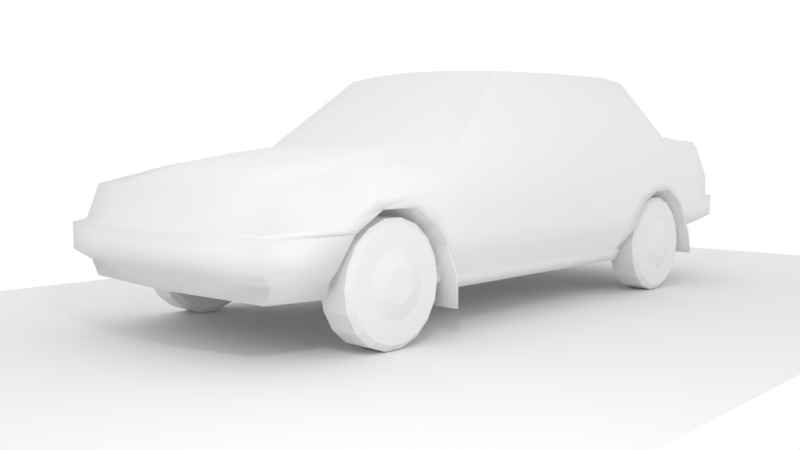 # Source: Corolla_AE82.blend  (saved by Blender 2.79.0; exported with 4.5.12 LTS)
import bpy
from mathutils import Matrix  # noqa: F401  (used for matrix-valued properties, if any)

bpy.ops.wm.read_factory_settings(use_empty=True)
scene = bpy.context.scene
scene.name = 'Scene'

# ---- collections
col_collection_1 = bpy.data.collections.new('Collection 1'); scene.collection.children.link(col_collection_1)
col_collection_2 = bpy.data.collections.new('Collection 2'); scene.collection.children.link(col_collection_2)
col_collection_3 = bpy.data.collections.new('Collection 3'); scene.collection.children.link(col_collection_3)

# ---- materials (node trees are filled in below, after node groups)
mat_corollla_ae82 = bpy.data.materials.new('Corollla_AE82')
mat_corollla_ae82.alpha_threshold = 0.0
mat_corollla_ae82.use_transparent_shadow = False
mat_corollla_ae82.roughness = 0.5
mat_corollla_ae82.specular_intensity = 0.0
mat_ban_karet = bpy.data.materials.new('Ban_Karet')
mat_ban_karet.alpha_threshold = 0.0
mat_ban_karet.use_transparent_shadow = False
mat_ban_karet.roughness = 0.5
mat_ban_karet.specular_intensity = 0.0

# ---- material node trees

# ---- world
world_world = bpy.data.worlds.new('World'); scene.world = world_world
world_world.color = (1.0, 1.0, 1.0)
world_world.use_sun_shadow = False
world_world.sun_shadow_jitter_overblur = 0.0
world_world.cycles.sampling_method = 'MANUAL'
world_world.light_settings.ao_factor = 0.3

# ---- cameras
cam_camera = bpy.data.cameras.new('Camera')
cam_camera.clip_end = 100.0
cam_camera.lens = 35.0
cam_camera.sensor_width = 32.0
cam_camera.sensor_height = 18.0
cam_camera.display_size = 2.0
cam_camera.dof.focus_distance = 0.0
cam_camera.dof.aperture_fstop = 128.0
cam_camera.dof.aperture_blades = 6

# ---- lights
light_point = bpy.data.lights.new('Point', 'POINT')
light_point.transmission_factor = 0.0
light_point.energy = 100.0
light_point.shadow_buffer_clip_start = 0.5
light_point.shadow_soft_size = 0.1
light_point.shadow_maximum_resolution = 0.006
light_point.use_absolute_resolution = True

# ---- meshes
me_plane = bpy.data.meshes.new('Plane')
me_plane.from_pydata([(-3.0, -5.0, 0.0), (3.0, -5.0, 0.0), (-3.0, 5.0, 0.0), (3.0, 5.0, 0.0)], [], [(0, 1, 3, 2)])
me_plane.use_remesh_preserve_volume = False
me_plane.use_remesh_preserve_attributes = False
me_plane.use_mirror_vertex_groups = False
me_plane.update()
me_plane_001 = bpy.data.meshes.new('Plane.001')
me_plane_001.from_pydata([(-0.4117, -0.7101, -0.03556), (1.197, -0.6921, 0.01393), (1.225, -0.35, 0.04014), (-0.4883, -0.35, -0.01738), (-0.5135, 0.0, -0.01106), (1.232, 0.0, 0.05389), (0.4138, -0.6959, 0.0), (0.4537, -0.35, 0.03793), (0.4637, 0.0, 0.04976), (-0.3512, -0.7597, -0.07509), (0.3691, -0.7498, -0.03906), (1.181, -0.7451, -0.002129), (-1.027, -0.9865, -0.5934), (-1.103, -0.9348, -0.5801), (1.414, -0.6921, -0.01426), (1.44, -0.35, 0.01539), (1.449, 0.0, 0.0283), (1.398, -0.7451, -0.02467), (-1.28, 0.0, -0.5612), (-1.234, -0.5448, -0.5573), (-2.594, -0.9062, -0.8274), (-2.697, 0.0, -0.8274), (-2.666, -0.5088, -0.8274), (-1.785, -0.5272, -0.624), (-2.063, -0.9516, -0.7173), (-1.832, 0.0, -0.6177), (1.841, -0.9112, -0.4801), (1.917, 0.0, -0.4573), (1.906, -0.5651, -0.4692), (1.789, -0.9548, -0.4882), (0.2355, -1.006, -0.5633), (-2.663, -0.9493, -1.057), (-2.748, -0.5088, -1.052), (-2.794, 0.0, -1.048), (-2.21, -1.02, -1.042), (-1.153, -1.078, -1.01), (-1.925, -1.038, -0.8898), (-1.144, -1.078, -0.8677), (-1.925, -1.097, -0.9485), (0.194, -1.078, -0.9783), (0.2069, -1.078, -0.8373), (1.877, -1.06, -0.8113), (2.503, -1.026, -0.8041), (2.502, -0.9415, -0.5668), (2.531, -0.8924, -0.5194), (2.567, 0.0, -0.5069), (2.555, -0.585, -0.5103), (-2.838, -0.5088, -1.081), (-2.862, 0.0, -1.081), (-2.728, -1.016, -1.081), (-2.838, -0.5088, -1.262), (-2.862, 0.0, -1.262), (-2.728, -1.016, -1.262), (-2.12, -1.068, -1.081), (-2.237, -1.053, -1.262), (-2.659, -0.5088, -1.337), (-2.699, 0.0, -1.337), (-2.629, -0.9561, -1.337), (-2.255, -1.005, -1.337), (-2.648, -0.4792, -1.442), (-2.686, 0.0, -1.442), (-2.624, -0.8893, -1.441), (-2.255, -0.9667, -1.442), (-1.645, -1.078, -0.8749), (-1.643, -1.097, -0.9469), (-1.393, -1.078, -1.011), (-1.465, -1.097, -1.063), (-1.244, -1.078, -1.261), (-1.324, -1.088, -1.261), (-1.147, -1.078, -1.261), (0.2146, -1.078, -1.241), (1.455, -0.9656, -0.5043), (1.4, -1.07, -0.8101), (0.9555, -1.078, -1.239), (-1.381, -1.097, -1.151), (-1.322, -1.078, -1.118), (-1.15, -1.078, -1.117), (0.2027, -1.078, -1.099), (1.044, -1.078, -1.093), (-2.225, 0.0, -0.6939), (-2.149, -0.5272, -0.6891), (-1.693, -0.9687, -0.6627), (-1.19, -0.9679, -1.408), (-1.109, -0.9679, -1.408), (0.2287, -0.9679, -1.408), (0.9254, -0.9679, -1.408), (-1.274, -0.9679, -1.408), (1.213, -1.111, -1.015), (2.147, -1.047, -0.8041), (2.145, -0.9605, -0.5344), (2.173, -0.9018, -0.4998), (2.217, -0.578, -0.4898), (2.236, 0.0, -0.4821), (-1.175, -0.9369, -1.507), (-1.266, -0.9369, -1.507), (-1.109, -0.9369, -1.507), (0.2287, -0.9369, -1.507), (0.9254, -0.9369, -1.507), (-1.273, -0.9755, -1.418), (-1.188, -0.9755, -1.418), (0.2287, -0.9755, -1.418), (0.9254, -0.9755, -1.418), (-1.109, -0.9755, -1.418), (1.046, -1.097, -1.239), (1.016, -0.9679, -1.408), (1.016, -0.9369, -1.507), (1.016, -0.9755, -1.418), (1.119, -1.107, -1.116), (1.177, -1.078, -0.9664), (1.414, -1.102, -0.9469), (1.743, -1.106, -1.01), (1.284, -0.7451, -0.01282), (1.3, -0.6921, 0.0005492), (1.327, -0.35, 0.03019), (1.335, 0.0, 0.0448), (1.613, -0.9605, -0.4967), (1.65, -1.07, -0.8106), (1.405, -1.078, -0.8742), (1.803, -1.078, -0.9412), (1.61, -1.105, -0.9407), (1.632, -1.078, -0.87), (2.131, -1.063, -0.8924), (1.895, -1.095, -1.042), (2.149, -1.095, -1.035), (1.827, -1.106, -1.061), (2.503, -1.04, -0.8735), (2.51, -1.067, -1.022), (2.169, -1.095, -1.243), (2.033, -1.097, -1.252), (1.943, -1.097, -1.258), (2.497, -1.062, -1.209), (2.614, -1.038, -1.201), (2.678, -0.9766, -1.196), (2.727, -0.5931, -1.194), (2.645, -0.5856, -0.8803), (2.654, -0.5877, -1.015), (2.604, -0.9705, -1.01), (2.599, -0.9817, -0.8759), (2.635, -0.8876, -1.01), (2.636, -0.8872, -0.8782), (2.637, -0.5839, -0.8041), (2.58, -0.5749, -0.6193), (2.59, -0.9705, -0.8041), (2.547, -0.9279, -0.6209), (2.626, -0.8862, -0.8041), (2.571, -0.883, -0.6243), (2.585, 0.0, -0.6193), (2.645, 0.0, -0.8775), (2.654, 0.0, -1.01), (2.611, -0.5856, -0.8803), (2.611, 0.0, -0.8775), (2.611, -0.5759, -0.8041), (2.562, -0.5675, -0.629), (2.581, 0.0, -0.629), (2.611, 0.0, -0.8041), (1.895, -1.078, -1.03), (2.149, -1.078, -1.023), (2.51, -1.036, -1.01), (2.63, -1.038, -1.022), (2.703, -0.9772, -1.022), (2.749, -0.6384, -1.022), (2.755, 0.0, -1.022), (2.727, 0.0, -1.194), (2.214, -0.9424, -1.301), (2.078, -0.9571, -1.311), (1.988, -0.9618, -1.317), (2.446, -0.9235, -1.268), (2.529, -0.8926, -1.259), (2.578, -0.7869, -1.255), (2.607, -0.4769, -1.253), (2.628, 0.0, -1.253), (2.035, -0.8384, -1.52), (1.888, -0.8384, -1.153), (2.061, -0.8384, -1.523), (1.907, -0.8384, -1.148), (2.035, -1.11, -1.52), (1.888, -1.11, -1.153), (2.061, -1.11, -1.523), (1.907, -1.11, -1.148), (1.996, -0.8384, -1.332), (2.019, -0.8384, -1.331), (2.019, -1.11, -1.331), (1.996, -1.11, -1.332), (-1.271, -0.827, -1.605), (-1.367, -0.827, -1.196), (-1.246, -0.827, -1.608), (-1.349, -0.827, -1.192), (-1.271, -1.098, -1.605), (-1.367, -1.098, -1.196), (-1.246, -1.098, -1.608), (-1.349, -1.098, -1.192), (-1.27, -0.827, -1.394), (-1.248, -0.827, -1.393), (-1.248, -1.098, -1.393), (-1.27, -1.098, -1.394), (2.214, 0.0, -1.301), (2.078, 0.0, -1.311), (1.988, 0.0, -1.317), (2.446, 0.0, -1.268), (2.529, 0.0, -1.259), (1.988, -0.4809, -1.317), (2.078, -0.4786, -1.311), (2.446, -0.4617, -1.268), (2.529, -0.4463, -1.259), (2.214, -0.4712, -1.301), (-1.925, 0.0, -0.9485), (-2.12, 0.0, -1.081), (-2.237, 0.0, -1.262), (-2.255, 0.0, -1.337), (-2.255, 0.0, -1.442), (-1.643, 0.0, -0.9469), (-1.465, 0.0, -1.063), (-1.324, 0.0, -1.261), (-1.381, 0.0, -1.151), (-1.274, 0.0, -1.408), (1.213, 0.0, -1.015), (-1.175, 0.0, -1.507), (-1.266, 0.0, -1.507), (-1.109, 0.0, -1.507), (0.2287, 0.0, -1.507), (0.9254, 0.0, -1.507), (-1.273, 0.0, -1.418), (1.046, 0.0, -1.239), (1.016, 0.0, -1.408), (1.016, 0.0, -1.507), (1.016, 0.0, -1.418), (1.119, 0.0, -1.116), (1.414, 0.0, -0.9469), (1.743, 0.0, -1.01), (1.61, 0.0, -0.9407), (1.827, 0.0, -1.061), (1.943, 0.0, -1.258), (1.046, -0.5483, -1.239), (1.119, -0.5535, -1.116), (0.2287, -0.4685, -1.507), (0.9254, -0.4685, -1.507), (-1.465, -0.5487, -1.063), (-1.381, -0.5487, -1.151), (1.016, -0.4878, -1.418), (1.016, -0.484, -1.408), (1.016, -0.4685, -1.507), (-1.925, -0.5487, -0.9485), (-1.643, -0.5487, -0.9469), (-1.324, -0.5439, -1.261), (1.743, -0.5532, -1.01), (1.827, -0.5532, -1.061), (1.213, -0.5554, -1.015), (1.414, -0.5512, -0.9469), (-1.266, -0.4685, -1.507), (-1.175, -0.4685, -1.507), (1.61, -0.5523, -0.9407), (-2.237, -0.5266, -1.262), (-2.12, -0.5342, -1.081), (-1.109, -0.4685, -1.507), (-1.273, -0.4878, -1.418), (-2.255, -0.4833, -1.442), (-2.255, -0.5026, -1.337), (-1.274, -0.484, -1.408), (1.943, -0.5487, -1.258)], [], [(6, 1, 2, 7), (7, 2, 5, 8), (3, 7, 8, 4), (0, 6, 7, 3), (1, 6, 10, 11), (10, 6, 0, 9), (13, 12, 9, 0), (112, 111, 17, 14), (114, 113, 15, 16), (113, 112, 14, 15), (18, 19, 3, 4), (3, 19, 13, 0), (24, 80, 22, 20), (80, 79, 21, 22), (19, 18, 25, 23), (13, 19, 23, 81), (28, 15, 14, 26), (16, 15, 28, 27), (17, 29, 26, 14), (10, 9, 12, 30), (111, 115, 29, 17), (12, 13, 81), (32, 31, 20, 22), (21, 33, 32, 22), (37, 12, 81, 63), (35, 37, 63, 65), (31, 34, 36, 24, 20), (30, 12, 37, 40), (35, 39, 40, 37), (115, 116, 41, 29), (107, 87, 108, 78), (89, 29, 41, 88), (90, 26, 29, 89), (92, 91, 46, 45), (91, 90, 44, 46), (32, 33, 48, 47), (49, 31, 32, 47), (49, 47, 50, 52), (47, 48, 51, 50), (49, 52, 54, 53), (31, 49, 53, 34), (38, 36, 34, 53), (54, 52, 57, 58), (52, 50, 55, 57), (50, 51, 56, 55), (58, 57, 61, 62), (57, 55, 59, 61), (55, 56, 60, 59), (38, 64, 63, 36), (36, 63, 81, 24), (64, 66, 65, 63), (75, 74, 68, 67), (76, 35, 65, 75), (77, 76, 69, 70), (30, 40, 72, 71), (40, 39, 108, 72), (10, 30, 71, 11), (77, 78, 108, 39), (70, 73, 78, 77), (39, 35, 76, 77), (69, 76, 75, 67), (65, 66, 74, 75), (24, 81, 23, 80), (80, 23, 25, 79), (73, 70, 84, 85), (70, 69, 83, 84), (69, 67, 82, 83), (68, 86, 82, 67), (28, 26, 90, 91), (27, 28, 91, 92), (44, 90, 89, 43), (43, 89, 88, 42), (99, 98, 94, 93), (101, 100, 96, 97), (100, 102, 95, 96), (102, 99, 93, 95), (83, 82, 99, 102), (84, 83, 102, 100), (85, 84, 100, 101), (82, 86, 98, 99), (101, 97, 105, 106), (85, 101, 106, 104), (73, 85, 104, 103), (107, 78, 73, 103), (71, 72, 116, 115), (11, 71, 115, 111), (2, 1, 112, 113), (5, 2, 113, 114), (1, 11, 111, 112), (72, 108, 117), (108, 87, 109, 117), (116, 72, 117, 120), (109, 119, 120, 117), (119, 110, 118, 120), (116, 120, 118, 41), (121, 88, 41, 118), (121, 118, 155, 156), (110, 124, 155, 118), (121, 156, 157, 125), (128, 122, 124, 129), (123, 122, 128, 127), (88, 121, 125, 42), (126, 123, 127, 130), (139, 138, 135, 134), (125, 157, 136, 137), (137, 136, 138, 139), (145, 144, 140, 141), (43, 42, 142, 143), (143, 142, 144, 145), (145, 44, 143), (42, 125, 137, 142), (139, 144, 142, 137), (134, 140, 144, 139), (44, 145, 141, 46), (45, 46, 141, 146), (134, 135, 148, 147), (134, 147, 150, 149), (140, 134, 149, 151), (141, 140, 151, 152), (146, 141, 152, 153), (154, 151, 149, 150), (151, 154, 153, 152), (43, 143, 44), (124, 122, 155), (156, 155, 122, 123), (157, 156, 123, 126), (136, 157, 126, 158), (138, 136, 158, 159), (135, 138, 159, 160), (148, 135, 160, 161), (126, 130, 131, 158), (132, 159, 158, 131), (133, 160, 159, 132), (161, 160, 133, 162), (132, 131, 167, 168), (162, 133, 169, 170), (133, 132, 168, 169), (131, 130, 166, 167), (130, 127, 163, 166), (127, 128, 164, 163), (128, 129, 165, 164), (179, 172, 174, 180), (180, 174, 178, 181), (181, 178, 176, 182), (182, 176, 172, 179), (173, 177, 175, 171), (178, 174, 172, 176), (175, 182, 179, 171), (177, 181, 182, 175), (173, 180, 181, 177), (171, 179, 180, 173), (191, 184, 186, 192), (192, 186, 190, 193), (193, 190, 188, 194), (194, 188, 184, 191), (185, 189, 187, 183), (190, 186, 184, 188), (187, 194, 191, 183), (189, 193, 194, 187), (185, 192, 193, 189), (183, 191, 192, 185), (201, 200, 197, 196), (203, 202, 198, 199), (204, 201, 196, 195), (202, 204, 195, 198), (166, 163, 204, 202), (163, 164, 201, 204), (167, 166, 202, 203), (164, 165, 200, 201), (169, 203, 199, 170), (167, 203, 169, 168), (233, 232, 222, 226), (235, 234, 219, 220), (237, 236, 211, 213), (239, 238, 225, 223), (238, 240, 224, 225), (242, 241, 205, 210), (243, 237, 213, 212), (245, 244, 228, 230), (247, 246, 215, 227), (240, 235, 220, 224), (249, 248, 217, 216), (244, 250, 229, 228), (252, 251, 207, 206), (253, 249, 216, 218), (248, 254, 221, 217), (256, 255, 209, 208), (250, 247, 227, 229), (254, 257, 214, 221), (251, 256, 208, 207), (241, 252, 206, 205), (246, 233, 226, 215), (258, 245, 230, 231), (236, 242, 210, 211), (257, 243, 212, 214), (234, 253, 218, 219), (232, 239, 223, 222), (103, 104, 239, 232), (96, 95, 253, 234), (86, 68, 243, 257), (66, 64, 242, 236), (129, 124, 245, 258), (87, 107, 233, 246), (38, 53, 252, 241), (54, 58, 256, 251), (98, 86, 257, 254), (119, 109, 247, 250), (58, 62, 255, 256), (94, 98, 254, 248), (95, 93, 249, 253), (53, 54, 251, 252), (110, 119, 250, 244), (93, 94, 248, 249), (105, 97, 235, 240), (109, 87, 246, 247), (124, 110, 244, 245), (68, 74, 237, 243), (64, 38, 241, 242), (106, 105, 240, 238), (104, 106, 238, 239), (74, 66, 236, 237), (97, 96, 234, 235), (107, 103, 232, 233), (129, 258, 200, 165), (200, 258, 231, 197), (59, 255, 62, 61), (60, 209, 255, 59)])
me_plane_001.polygons.foreach_set('use_smooth', [True] * 227)
_uv = me_plane_001.uv_layers.new(name='UVMap')
_uv.uv.foreach_set('vector', [0.6619, 0.369, 0.8067, 0.3692, 0.8126, 0.4325, 0.6698, 0.4336, 0.6698, 0.4336, 0.8126, 0.4325, 0.8148, 0.4974, 0.672, 0.4988, 0.4944, 0.4337, 0.6698, 0.4336, 0.672, 0.4988, 0.4898, 0.4988, 0.5084, 0.3666, 0.6619, 0.369, 0.6698, 0.4336, 0.4944, 0.4337, 0.8067, 0.3692, 0.6619, 0.369, 0.6534, 0.3578, 0.8038, 0.3589, 0.6534, 0.3578, 0.6619, 0.369, 0.5084, 0.3666, 0.5194, 0.3545, 0.3406, 0.3097, 0.3512, 0.296, 0.51, 0.3351, 0.5042, 0.3503, 0.8259, 0.3686, 0.823, 0.3585, 0.8443, 0.3581, 0.8472, 0.3681, 0.834, 0.4971, 0.8316, 0.4322, 0.8527, 0.4318, 0.8552, 0.4967, 0.8316, 0.4322, 0.8259, 0.3686, 0.8472, 0.3681, 0.8527, 0.4318, 0.2992, 0.5131, 0.2992, 0.4116, 0.4722, 0.4354, 0.4738, 0.5006, 0.4722, 0.4354, 0.2992, 0.4116, 0.3114, 0.3361, 0.4771, 0.3672, 0.1267, 0.3063, 0.1091, 0.3848, 0.009789, 0.384, 0.02575, 0.3107, 0.1091, 0.3848, 0.09113, 0.482, 0.0002107, 0.4781, 0.009789, 0.384, 0.2806, 0.3875, 0.2688, 0.4883, 0.166, 0.485, 0.1776, 0.3874, 0.3066, 0.3155, 0.2806, 0.3875, 0.1776, 0.3874, 0.1963, 0.3055, 0.9887, 0.4028, 0.8639, 0.4429, 0.8644, 0.379, 0.9815, 0.3379, 0.8634, 0.5079, 0.8639, 0.4429, 0.9887, 0.4028, 0.9887, 0.5078, 0.8591, 0.3514, 0.9691, 0.3058, 0.9758, 0.3166, 0.8602, 0.3618, 0.567, 0.2976, 0.4352, 0.2867, 0.3156, 0.1823, 0.5442, 0.1883, 0.7397, 0.3062, 0.8043, 0.2081, 0.8372, 0.2109, 0.7612, 0.3047, 0.3206, 0.3055, 0.3066, 0.3155, 0.1963, 0.3055, 0.1502, 0.6445, 0.1515, 0.5613, 0.1963, 0.5679, 0.1947, 0.6428, 0.1963, 0.7374, 0.1516, 0.7393, 0.1502, 0.6445, 0.1947, 0.6428, 0.2944, 0.1299, 0.3156, 0.1823, 0.1947, 0.1726, 0.2027, 0.1293, 0.2928, 0.104, 0.2944, 0.1299, 0.2027, 0.1293, 0.2487, 0.1041, 0.01294, 0.1183, 0.0951, 0.1103, 0.1504, 0.1308, 0.127, 0.1673, 0.02945, 0.159, 0.5442, 0.1883, 0.3156, 0.1823, 0.2944, 0.1299, 0.539, 0.1357, 0.2928, 0.104, 0.5366, 0.1096, 0.539, 0.1357, 0.2944, 0.1299, 0.8043, 0.2081, 0.813, 0.1459, 0.8556, 0.1478, 0.8372, 0.2109, 0.715, 0.08487, 0.7326, 0.1036, 0.7248, 0.114, 0.6999, 0.08952, 0.904, 0.2042, 0.8372, 0.2109, 0.8556, 0.1478, 0.9059, 0.1514, 0.6937, 0.6236, 0.6327, 0.6138, 0.6242, 0.6044, 0.6907, 0.6103, 0.6831, 0.7911, 0.6938, 0.6843, 0.7563, 0.6914, 0.744, 0.7992, 0.6938, 0.6843, 0.6937, 0.6236, 0.7595, 0.6342, 0.7563, 0.6914, 0.1178, 0.6428, 0.1164, 0.7381, 0.102, 0.739, 0.1005, 0.6452, 0.09969, 0.5495, 0.115, 0.5592, 0.1178, 0.6428, 0.1005, 0.6452, 0.09969, 0.5495, 0.1005, 0.6452, 0.06798, 0.6459, 0.06493, 0.5502, 0.1005, 0.6452, 0.102, 0.739, 0.06738, 0.7392, 0.06798, 0.6459, 0.001922, 0.1051, 0.0002107, 0.07255, 0.08846, 0.0678, 0.1114, 0.09926, 0.01294, 0.1183, 0.001922, 0.1051, 0.1114, 0.09926, 0.0951, 0.1103, 0.1513, 0.1155, 0.1504, 0.1308, 0.0951, 0.1103, 0.1114, 0.09926, 0.08846, 0.0678, 0.0002107, 0.07255, 0.01613, 0.05352, 0.0839, 0.05212, 0.06493, 0.5502, 0.06798, 0.6459, 0.03313, 0.6421, 0.03981, 0.5584, 0.06798, 0.6459, 0.06738, 0.7392, 0.03308, 0.7372, 0.03313, 0.6421, 0.0839, 0.05212, 0.01613, 0.05352, 0.01476, 0.03127, 0.08261, 0.03217, 0.03981, 0.5584, 0.03313, 0.6421, 0.01332, 0.6467, 0.01911, 0.5694, 0.03313, 0.6421, 0.03308, 0.7372, 0.01332, 0.737, 0.01332, 0.6467, 0.1513, 0.1155, 0.2028, 0.1156, 0.2027, 0.1293, 0.1504, 0.1308, 0.1504, 0.1308, 0.2027, 0.1293, 0.1947, 0.1726, 0.127, 0.1673, 0.2028, 0.1156, 0.2352, 0.09441, 0.2487, 0.1041, 0.2027, 0.1293, 0.2616, 0.08418, 0.2503, 0.07803, 0.2607, 0.05779, 0.276, 0.05736, 0.2934, 0.08443, 0.2928, 0.104, 0.2487, 0.1041, 0.2616, 0.08418, 0.538, 0.08718, 0.2934, 0.08443, 0.2946, 0.05786, 0.5397, 0.06087, 0.5442, 0.1883, 0.539, 0.1357, 0.7661, 0.1445, 0.7745, 0.2056, 0.539, 0.1357, 0.5366, 0.1096, 0.7248, 0.114, 0.7661, 0.1445, 0.567, 0.2976, 0.5442, 0.1883, 0.7745, 0.2056, 0.7202, 0.3075, 0.538, 0.08718, 0.6999, 0.08952, 0.7248, 0.114, 0.5366, 0.1096, 0.5397, 0.06087, 0.6838, 0.06102, 0.6999, 0.08952, 0.538, 0.08718, 0.5366, 0.1096, 0.2928, 0.104, 0.2934, 0.08443, 0.538, 0.08718, 0.2946, 0.05786, 0.2934, 0.08443, 0.2616, 0.08418, 0.276, 0.05736, 0.2487, 0.1041, 0.2352, 0.09441, 0.2503, 0.07803, 0.2616, 0.08418, 0.1267, 0.3063, 0.1963, 0.3055, 0.1776, 0.3874, 0.1091, 0.3848, 0.1091, 0.3848, 0.1776, 0.3874, 0.166, 0.485, 0.09113, 0.482, 0.6838, 0.06102, 0.5397, 0.06087, 0.5407, 0.02368, 0.6774, 0.02163, 0.5397, 0.06087, 0.2946, 0.05786, 0.304, 0.02284, 0.5407, 0.02368, 0.2946, 0.05786, 0.276, 0.05736, 0.2874, 0.02209, 0.304, 0.02284, 0.2607, 0.05779, 0.271, 0.0216, 0.2874, 0.02209, 0.276, 0.05736, 0.6361, 0.6791, 0.6327, 0.6138, 0.6937, 0.6236, 0.6938, 0.6843, 0.6242, 0.7833, 0.6361, 0.6791, 0.6938, 0.6843, 0.6831, 0.7911, 0.7595, 0.6342, 0.6937, 0.6236, 0.6907, 0.6103, 0.7565, 0.6208, 0.9705, 0.2017, 0.904, 0.2042, 0.9059, 0.1514, 0.972, 0.1549, 0.2878, 0.01962, 0.2713, 0.01919, 0.2734, 0.0002107, 0.2911, 0.0008409, 0.6773, 0.01922, 0.5406, 0.02081, 0.5406, 0.002813, 0.677, 0.0004227, 0.5406, 0.02081, 0.304, 0.01985, 0.3041, 0.001388, 0.5406, 0.002813, 0.304, 0.01985, 0.2878, 0.01962, 0.2911, 0.0008409, 0.3041, 0.001388, 0.304, 0.02284, 0.2874, 0.02209, 0.2878, 0.01962, 0.304, 0.01985, 0.5407, 0.02368, 0.304, 0.02284, 0.304, 0.01985, 0.5406, 0.02081, 0.6774, 0.02163, 0.5407, 0.02368, 0.5406, 0.02081, 0.6773, 0.01922, 0.2874, 0.02209, 0.271, 0.0216, 0.2713, 0.01919, 0.2878, 0.01962, 0.6773, 0.01922, 0.677, 0.0004227, 0.6945, 0.0002107, 0.6947, 0.01896, 0.6774, 0.02163, 0.6773, 0.01922, 0.6947, 0.01896, 0.6947, 0.02134, 0.6838, 0.06102, 0.6774, 0.02163, 0.6947, 0.02134, 0.7015, 0.06196, 0.715, 0.08487, 0.6999, 0.08952, 0.6838, 0.06102, 0.7015, 0.06196, 0.7745, 0.2056, 0.7661, 0.1445, 0.813, 0.1459, 0.8043, 0.2081, 0.7202, 0.3075, 0.7745, 0.2056, 0.8043, 0.2081, 0.7397, 0.3062, 0.8126, 0.4325, 0.8067, 0.3692, 0.8259, 0.3686, 0.8316, 0.4322, 0.8148, 0.4974, 0.8126, 0.4325, 0.8316, 0.4322, 0.834, 0.4971, 0.8067, 0.3692, 0.8038, 0.3589, 0.823, 0.3585, 0.8259, 0.3686, 0.7661, 0.1445, 0.7248, 0.114, 0.7674, 0.1324, 0.7248, 0.114, 0.7326, 0.1036, 0.7695, 0.1182, 0.7674, 0.1324, 0.813, 0.1459, 0.7661, 0.1445, 0.7674, 0.1324, 0.8099, 0.1346, 0.7695, 0.1182, 0.8063, 0.1203, 0.8099, 0.1346, 0.7674, 0.1324, 0.8063, 0.1203, 0.8318, 0.1085, 0.8427, 0.1226, 0.8099, 0.1346, 0.813, 0.1459, 0.8099, 0.1346, 0.8427, 0.1226, 0.8556, 0.1478, 0.9037, 0.1346, 0.9059, 0.1514, 0.8556, 0.1478, 0.8427, 0.1226, 0.9037, 0.1346, 0.8427, 0.1226, 0.8609, 0.1072, 0.9082, 0.11, 0.8318, 0.1085, 0.8482, 0.09948, 0.8609, 0.1072, 0.8427, 0.1226, 0.9037, 0.1346, 0.9082, 0.11, 0.9776, 0.1164, 0.9727, 0.1418, 0.8882, 0.0648, 0.861, 0.1033, 0.8482, 0.09948, 0.8713, 0.0629, 0.9083, 0.1059, 0.861, 0.1033, 0.8882, 0.0648, 0.9133, 0.06761, 0.9059, 0.1514, 0.9037, 0.1346, 0.9727, 0.1418, 0.972, 0.1549, 0.9768, 0.1101, 0.9083, 0.1059, 0.9133, 0.06761, 0.9742, 0.075, 0.8662, 0.6263, 0.8915, 0.6281, 0.8869, 0.684, 0.8619, 0.6832, 0.9727, 0.1418, 0.9776, 0.1164, 0.9988, 0.1227, 0.9917, 0.145, 0.867, 0.6065, 0.8929, 0.6106, 0.8915, 0.6281, 0.8662, 0.6263, 0.8072, 0.6125, 0.8421, 0.6127, 0.8417, 0.6678, 0.806, 0.6702, 0.7932, 0.5978, 0.8358, 0.5773, 0.8405, 0.596, 0.8055, 0.6031, 0.8055, 0.6031, 0.8405, 0.596, 0.8421, 0.6127, 0.8072, 0.6125, 0.8072, 0.6125, 0.7863, 0.61, 0.8055, 0.6031, 0.8358, 0.5773, 0.8483, 0.573, 0.8537, 0.5932, 0.8405, 0.596, 0.8559, 0.6122, 0.8421, 0.6127, 0.8405, 0.596, 0.8537, 0.5932, 0.8559, 0.6681, 0.8417, 0.6678, 0.8421, 0.6127, 0.8559, 0.6122, 0.7863, 0.61, 0.8072, 0.6125, 0.806, 0.6702, 0.785, 0.668, 0.7825, 0.7934, 0.7816, 0.6828, 0.8028, 0.6845, 0.804, 0.7932, 0.8619, 0.6832, 0.8869, 0.684, 0.8849, 0.7943, 0.8598, 0.7939, 0.8619, 0.6832, 0.8598, 0.7939, 0.8535, 0.7938, 0.8556, 0.6831, 0.8417, 0.6678, 0.8559, 0.6681, 0.8551, 0.6744, 0.8408, 0.6727, 0.806, 0.6702, 0.8417, 0.6678, 0.8408, 0.6727, 0.807, 0.6741, 0.804, 0.7932, 0.8028, 0.6845, 0.8067, 0.6858, 0.806, 0.7932, 0.8396, 0.7936, 0.8411, 0.6847, 0.8556, 0.6831, 0.8535, 0.7938, 0.8411, 0.6847, 0.8396, 0.7936, 0.806, 0.7932, 0.8067, 0.6858, 0.7932, 0.5978, 0.8055, 0.6031, 0.7863, 0.61, 0.8482, 0.09948, 0.861, 0.1033, 0.8609, 0.1072, 0.9082, 0.11, 0.8609, 0.1072, 0.861, 0.1033, 0.9083, 0.1059, 0.9776, 0.1164, 0.9082, 0.11, 0.9083, 0.1059, 0.9768, 0.1101, 0.9988, 0.1227, 0.9776, 0.1164, 0.9768, 0.1101, 0.9998, 0.1099, 0.8915, 0.6281, 0.8929, 0.6106, 0.9054, 0.6024, 0.9073, 0.6186, 0.8869, 0.684, 0.8915, 0.6281, 0.9073, 0.6186, 0.9046, 0.6763, 0.8849, 0.7943, 0.8869, 0.684, 0.9046, 0.6763, 0.9039, 0.7946, 0.9768, 0.1101, 0.9742, 0.075, 0.9967, 0.07627, 0.9998, 0.1099, 0.9343, 0.6178, 0.9073, 0.6186, 0.9054, 0.6024, 0.9386, 0.6032, 0.9367, 0.6838, 0.9046, 0.6763, 0.9073, 0.6186, 0.9343, 0.6178, 0.9039, 0.7946, 0.9046, 0.6763, 0.9367, 0.6838, 0.9376, 0.7946, 0.9343, 0.6178, 0.9386, 0.6032, 0.9648, 0.6225, 0.9613, 0.6447, 0.9376, 0.7946, 0.9367, 0.6838, 0.9623, 0.7036, 0.9594, 0.7945, 0.9367, 0.6838, 0.9343, 0.6178, 0.9613, 0.6447, 0.9623, 0.7036, 0.9967, 0.07627, 0.9742, 0.075, 0.97, 0.0455, 0.9869, 0.04381, 0.9742, 0.075, 0.9133, 0.06761, 0.9259, 0.03857, 0.97, 0.0455, 0.9133, 0.06761, 0.8882, 0.0648, 0.8996, 0.03708, 0.9259, 0.03857, 0.8882, 0.0648, 0.8713, 0.0629, 0.8824, 0.03569, 0.8996, 0.03708, 0.0341, 0.06201, 0.0341, 0.06201, 0.0341, 0.06201, 0.0341, 0.06201, 0.0341, 0.06201, 0.0341, 0.06201, 0.0341, 0.06201, 0.0341, 0.06201, 0.0341, 0.06201, 0.0341, 0.06201, 0.0341, 0.06201, 0.0341, 0.06201, 0.0341, 0.06201, 0.0341, 0.06201, 0.0341, 0.06201, 0.0341, 0.06201, 0.0341, 0.06201, 0.0341, 0.06201, 0.0341, 0.06201, 0.0341, 0.06201, 0.0341, 0.06201, 0.0341, 0.06201, 0.0341, 0.06201, 0.0341, 0.06201, 0.0341, 0.06201, 0.0341, 0.06201, 0.0341, 0.06201, 0.0341, 0.06201, 0.0341, 0.06201, 0.0341, 0.06201, 0.0341, 0.06201, 0.0341, 0.06201, 0.0341, 0.06201, 0.0341, 0.06201, 0.0341, 0.06201, 0.0341, 0.06201, 0.0341, 0.06201, 0.0341, 0.06201, 0.0341, 0.06201, 0.0341, 0.06201, 0.0341, 0.06201, 0.0341, 0.06201, 0.0341, 0.06201, 0.0341, 0.06201, 0.0341, 0.06201, 0.0341, 0.06201, 0.0341, 0.06201, 0.0341, 0.06201, 0.0341, 0.06201, 0.0341, 0.06201, 0.0341, 0.06201, 0.0341, 0.06201, 0.0341, 0.06201, 0.0341, 0.06201, 0.0341, 0.06201, 0.0341, 0.06201, 0.0341, 0.06201, 0.0341, 0.06201, 0.0341, 0.06201, 0.0341, 0.06201, 0.0341, 0.06201, 0.0341, 0.06201, 0.0341, 0.06201, 0.0341, 0.06201, 0.0341, 0.06201, 0.0341, 0.06201, 0.0341, 0.06201, 0.0341, 0.06201, 0.0341, 0.06201, 0.0341, 0.06201, 0.0341, 0.06201, 0.0341, 0.06201, 0.0341, 0.06201, 0.0341, 0.06201, 0.0341, 0.06201, 0.0341, 0.06201, 0.0341, 0.06201, 0.0341, 0.06201, 0.0341, 0.06201, 0.0341, 0.06201, 0.07465, 0.5729, 0.07471, 0.5755, 0.06127, 0.5755, 0.06127, 0.5729, 0.07375, 0.5602, 0.07418, 0.5626, 0.06127, 0.5626, 0.06127, 0.5602, 0.07444, 0.5691, 0.07465, 0.5729, 0.06127, 0.5729, 0.06127, 0.5691, 0.07418, 0.5626, 0.07444, 0.5691, 0.06127, 0.5691, 0.06127, 0.5626, 0.08709, 0.5626, 0.08762, 0.5691, 0.07444, 0.5691, 0.07418, 0.5626, 0.08762, 0.5691, 0.08803, 0.5729, 0.07465, 0.5729, 0.07444, 0.5691, 0.08623, 0.5602, 0.08709, 0.5626, 0.07418, 0.5626, 0.07375, 0.5602, 0.08803, 0.5729, 0.08816, 0.5755, 0.07471, 0.5755, 0.07465, 0.5729, 0.0746, 0.558, 0.07375, 0.5602, 0.06127, 0.5602, 0.06127, 0.5575, 0.08623, 0.5602, 0.07375, 0.5602, 0.0746, 0.558, 0.08327, 0.5589, 0.07674, 0.6061, 0.0766, 0.6101, 0.06127, 0.6101, 0.06127, 0.6061, 0.07437, 0.6202, 0.07437, 0.6397, 0.06127, 0.6397, 0.06127, 0.6202, 0.07661, 0.6921, 0.07661, 0.6955, 0.06127, 0.6955, 0.06127, 0.6921, 0.0748, 0.615, 0.07491, 0.6152, 0.06127, 0.6152, 0.06127, 0.615, 0.07491, 0.6152, 0.07437, 0.6177, 0.06127, 0.6177, 0.06127, 0.6152, 0.07661, 0.7014, 0.07661, 0.7093, 0.06127, 0.7093, 0.06127, 0.7014, 0.07648, 0.6886, 0.07661, 0.6921, 0.06127, 0.6921, 0.06127, 0.6886, 0.07673, 0.5839, 0.07674, 0.5867, 0.06127, 0.5867, 0.06127, 0.5839, 0.07668, 0.5964, 0.0768, 0.6023, 0.06127, 0.6023, 0.06127, 0.5964, 0.07437, 0.6177, 0.07437, 0.6202, 0.06127, 0.6202, 0.06127, 0.6177, 0.07437, 0.679, 0.07437, 0.6815, 0.06127, 0.6815, 0.06127, 0.679, 0.07674, 0.5867, 0.07671, 0.5909, 0.06127, 0.5909, 0.06127, 0.5867, 0.0762, 0.7159, 0.07599, 0.722, 0.06127, 0.722, 0.06127, 0.7159, 0.07437, 0.6771, 0.07437, 0.679, 0.06127, 0.679, 0.06127, 0.6771, 0.07437, 0.6815, 0.07491, 0.684, 0.06127, 0.684, 0.06127, 0.6815, 0.07532, 0.7241, 0.07478, 0.727, 0.06127, 0.727, 0.06127, 0.7241, 0.07671, 0.5909, 0.07668, 0.5964, 0.06127, 0.5964, 0.06127, 0.5909, 0.07491, 0.684, 0.0748, 0.6843, 0.06127, 0.6843, 0.06127, 0.684, 0.07599, 0.722, 0.07532, 0.7241, 0.06127, 0.7241, 0.06127, 0.722, 0.07661, 0.7093, 0.0762, 0.7159, 0.06127, 0.7159, 0.06127, 0.7093, 0.0768, 0.6023, 0.07674, 0.6061, 0.06127, 0.6061, 0.06127, 0.6023, 0.07661, 0.5775, 0.07673, 0.5839, 0.06127, 0.5839, 0.06127, 0.5775, 0.07661, 0.6955, 0.07661, 0.7014, 0.06127, 0.7014, 0.06127, 0.6955, 0.0748, 0.6843, 0.07648, 0.6886, 0.06127, 0.6886, 0.06127, 0.6843, 0.07437, 0.6397, 0.07437, 0.6771, 0.06127, 0.6771, 0.06127, 0.6397, 0.0766, 0.6101, 0.0748, 0.615, 0.06127, 0.615, 0.06127, 0.6101, 0.09193, 0.6101, 0.08833, 0.615, 0.0748, 0.615, 0.0766, 0.6101, 0.08747, 0.6397, 0.08747, 0.6771, 0.07437, 0.6771, 0.07437, 0.6397, 0.08833, 0.6843, 0.09169, 0.6886, 0.07648, 0.6886, 0.0748, 0.6843, 0.09196, 0.6955, 0.09196, 0.7014, 0.07661, 0.7014, 0.07661, 0.6955, 0.09196, 0.5775, 0.0922, 0.5839, 0.07673, 0.5839, 0.07661, 0.5775, 0.09233, 0.6023, 0.09222, 0.6061, 0.07674, 0.6061, 0.0768, 0.6023, 0.09196, 0.7093, 0.09114, 0.7159, 0.0762, 0.7159, 0.07661, 0.7093, 0.09072, 0.722, 0.08937, 0.7241, 0.07532, 0.7241, 0.07599, 0.722, 0.08855, 0.684, 0.08833, 0.6843, 0.0748, 0.6843, 0.07491, 0.684, 0.09215, 0.5909, 0.09209, 0.5964, 0.07668, 0.5964, 0.07671, 0.5909, 0.08937, 0.7241, 0.0883, 0.727, 0.07478, 0.727, 0.07532, 0.7241, 0.08747, 0.6815, 0.08855, 0.684, 0.07491, 0.684, 0.07437, 0.6815, 0.08747, 0.6771, 0.08747, 0.679, 0.07437, 0.679, 0.07437, 0.6771, 0.09114, 0.7159, 0.09072, 0.722, 0.07599, 0.722, 0.0762, 0.7159, 0.09221, 0.5867, 0.09215, 0.5909, 0.07671, 0.5909, 0.07674, 0.5867, 0.08747, 0.679, 0.08747, 0.6815, 0.07437, 0.6815, 0.07437, 0.679, 0.08747, 0.6177, 0.08747, 0.6202, 0.07437, 0.6202, 0.07437, 0.6177, 0.09209, 0.5964, 0.09233, 0.6023, 0.0768, 0.6023, 0.07668, 0.5964, 0.0922, 0.5839, 0.09221, 0.5867, 0.07674, 0.5867, 0.07673, 0.5839, 0.09169, 0.6886, 0.09196, 0.6921, 0.07661, 0.6921, 0.07648, 0.6886, 0.09196, 0.7014, 0.09196, 0.7093, 0.07661, 0.7093, 0.07661, 0.7014, 0.08854, 0.6152, 0.08747, 0.6177, 0.07437, 0.6177, 0.07491, 0.6152, 0.08833, 0.615, 0.08854, 0.6152, 0.07491, 0.6152, 0.0748, 0.615, 0.09196, 0.6921, 0.09196, 0.6955, 0.07661, 0.6955, 0.07661, 0.6921, 0.08747, 0.6202, 0.08747, 0.6397, 0.07437, 0.6397, 0.07437, 0.6202, 0.09222, 0.6061, 0.09193, 0.6101, 0.0766, 0.6101, 0.07674, 0.6061, 0.09196, 0.5775, 0.07661, 0.5775, 0.07471, 0.5755, 0.08816, 0.5755, 0.07471, 0.5755, 0.07661, 0.5775, 0.06127, 0.5775, 0.06127, 0.5755, 0.07467, 0.738, 0.07478, 0.727, 0.0883, 0.727, 0.08613, 0.7374, 0.06127, 0.7391, 0.06127, 0.727, 0.07478, 0.727, 0.07467, 0.738])
me_plane_001.materials.append(mat_corollla_ae82)
me_plane_001.use_remesh_preserve_volume = False
me_plane_001.use_remesh_preserve_attributes = False
me_plane_001.use_mirror_vertex_groups = False
me_plane_001.update()
me_cylinder_006 = bpy.data.meshes.new('Cylinder.006')
me_cylinder_006.from_pydata([(0.8389, 0.4, 6.755e-08), (1.039, 0.4, 4.371e-08), (0.8389, 0.3759, -0.1368), (1.039, 0.3759, -0.1368), (0.8389, 0.3064, -0.2571), (1.039, 0.3064, -0.2571), (0.8389, 0.2, -0.3464), (1.039, 0.2, -0.3464), (0.8389, 0.06946, -0.3939), (1.039, 0.06946, -0.3939), (0.8389, -0.06946, -0.3939), (1.039, -0.06946, -0.3939), (0.8389, -0.2, -0.3464), (1.039, -0.2, -0.3464), (0.8389, -0.3064, -0.2571), (1.039, -0.3064, -0.2571), (0.8389, -0.3759, -0.1368), (1.039, -0.3759, -0.1368), (0.8389, -0.4, -7.55e-08), (1.039, -0.4, -1.232e-07), (0.8389, -0.3759, 0.1368), (1.039, -0.3759, 0.1368), (0.8389, -0.3064, 0.2571), (1.039, -0.3064, 0.2571), (0.8389, -0.2, 0.3464), (1.039, -0.2, 0.3464), (0.8389, -0.06946, 0.3939), (1.039, -0.06946, 0.3939), (0.8389, 0.06946, 0.3939), (1.039, 0.06946, 0.3939), (0.8389, 0.2, 0.3464), (1.039, 0.2, 0.3464), (0.8389, 0.3064, 0.2571), (1.039, 0.3064, 0.2571), (0.8389, 0.3759, 0.1368), (1.039, 0.3759, 0.1368), (0.8089, 0.36, 6.528e-08), (0.8089, 0.3383, -0.1231), (0.8089, 0.2758, -0.2314), (0.8089, 0.18, -0.3118), (0.8089, 0.06251, -0.3545), (0.8089, -0.06251, -0.3545), (0.8089, -0.18, -0.3118), (0.8089, -0.2758, -0.2314), (0.8089, -0.3383, -0.1231), (0.8089, -0.36, -6.346e-08), (0.8089, -0.3383, 0.1231), (0.8089, -0.2758, 0.2314), (0.8089, -0.18, 0.3118), (0.8089, -0.06251, 0.3545), (0.8089, 0.06251, 0.3545), (0.8089, 0.18, 0.3118), (0.8089, 0.2758, 0.2314), (0.8089, 0.3383, 0.1231), (1.069, 0.3383, -0.1231), (1.069, 0.36, 3.768e-08), (1.069, 0.2758, -0.2314), (1.069, 0.18, -0.3118), (1.069, 0.06251, -0.3545), (1.069, -0.06251, -0.3545), (1.069, -0.18, -0.3118), (1.069, -0.2758, -0.2314), (1.069, -0.3383, -0.1231), (1.069, -0.36, -1.125e-07), (1.069, -0.3383, 0.1231), (1.069, -0.2758, 0.2314), (1.069, -0.18, 0.3118), (1.069, -0.06251, 0.3545), (1.069, 0.06251, 0.3545), (1.069, 0.18, 0.3118), (1.069, 0.2758, 0.2314), (1.069, 0.3383, 0.1231), (1.069, 0.203, -0.07388), (1.069, 0.216, 2.509e-08), (1.069, 0.1655, -0.1388), (1.069, 0.108, -0.1871), (1.069, 0.03751, -0.2127), (1.069, -0.03751, -0.2127), (1.069, -0.108, -0.1871), (1.069, -0.1655, -0.1388), (1.069, -0.203, -0.07388), (1.069, -0.216, -6.503e-08), (1.069, -0.203, 0.07388), (1.069, -0.1655, 0.1388), (1.069, -0.108, 0.1871), (1.069, -0.03751, 0.2127), (1.069, 0.03751, 0.2127), (1.069, 0.108, 0.1871), (1.069, 0.1655, 0.1388), (1.069, 0.203, 0.07388), (1.099, 0.1015, -0.03694), (1.099, 0.108, 1.552e-08), (1.099, 0.08273, -0.06942), (1.099, 0.054, -0.09353), (1.099, 0.01875, -0.1064), (1.099, -0.01875, -0.1064), (1.099, -0.054, -0.09353), (1.099, -0.08273, -0.06942), (1.099, -0.1015, -0.03694), (1.099, -0.108, -2.954e-08), (1.099, -0.1015, 0.03694), (1.099, -0.08273, 0.06942), (1.099, -0.054, 0.09353), (1.099, -0.01875, 0.1064), (1.099, 0.01875, 0.1064), (1.099, 0.054, 0.09353), (1.099, 0.08273, 0.06942), (1.099, 0.1015, 0.03694)], [], [(0, 1, 3, 2), (2, 3, 5, 4), (4, 5, 7, 6), (6, 7, 9, 8), (8, 9, 11, 10), (10, 11, 13, 12), (12, 13, 15, 14), (14, 15, 17, 16), (16, 17, 19, 18), (18, 19, 21, 20), (20, 21, 23, 22), (22, 23, 25, 24), (24, 25, 27, 26), (26, 27, 29, 28), (28, 29, 31, 30), (30, 31, 33, 32), (5, 3, 54, 56), (32, 33, 35, 34), (34, 35, 1, 0), (32, 34, 53, 52), (36, 37, 38, 39, 40, 41, 42, 43, 44, 45, 46, 47, 48, 49, 50, 51, 52, 53), (8, 10, 41, 40), (18, 20, 46, 45), (28, 30, 51, 50), (4, 6, 39, 38), (14, 16, 44, 43), (0, 2, 37, 36), (24, 26, 49, 48), (34, 0, 36, 53), (10, 12, 42, 41), (20, 22, 47, 46), (30, 32, 52, 51), (6, 8, 40, 39), (16, 18, 45, 44), (26, 28, 50, 49), (2, 4, 38, 37), (12, 14, 43, 42), (22, 24, 48, 47), (66, 65, 83, 84), (15, 13, 60, 61), (25, 23, 65, 66), (35, 33, 70, 71), (11, 9, 58, 59), (21, 19, 63, 64), (31, 29, 68, 69), (7, 5, 56, 57), (17, 15, 61, 62), (3, 1, 55, 54), (27, 25, 66, 67), (1, 35, 71, 55), (13, 11, 59, 60), (23, 21, 64, 65), (33, 31, 69, 70), (9, 7, 57, 58), (19, 17, 62, 63), (29, 27, 67, 68), (82, 81, 99, 100), (59, 58, 76, 77), (67, 66, 84, 85), (60, 59, 77, 78), (68, 67, 85, 86), (61, 60, 78, 79), (69, 68, 86, 87), (62, 61, 79, 80), (54, 55, 73, 72), (70, 69, 87, 88), (63, 62, 80, 81), (56, 54, 72, 74), (71, 70, 88, 89), (64, 63, 81, 82), (57, 56, 74, 75), (55, 71, 89, 73), (65, 64, 82, 83), (58, 57, 75, 76), (90, 91, 107, 106, 105, 104, 103, 102, 101, 100, 99, 98, 97, 96, 95, 94, 93, 92), (75, 74, 92, 93), (73, 89, 107, 91), (83, 82, 100, 101), (76, 75, 93, 94), (84, 83, 101, 102), (77, 76, 94, 95), (85, 84, 102, 103), (78, 77, 95, 96), (86, 85, 103, 104), (79, 78, 96, 97), (87, 86, 104, 105), (80, 79, 97, 98), (72, 73, 91, 90), (88, 87, 105, 106), (81, 80, 98, 99), (74, 72, 90, 92), (89, 88, 106, 107)])
_uv = me_cylinder_006.uv_layers.new(name='UVMap')
_uv.uv.foreach_set('vector', [0.6103, 0.1128, 0.6103, 0.02264, 0.665, 0.02264, 0.665, 0.1128, 0.665, 0.1128, 0.665, 0.02264, 0.7197, 0.02264, 0.7197, 0.1128, 0.7197, 0.1128, 0.7197, 0.02264, 0.7745, 0.02264, 0.7745, 0.1128, 0.7745, 0.1128, 0.7745, 0.02264, 0.8293, 0.02264, 0.8293, 0.1128, 0.8293, 0.1128, 0.8293, 0.02264, 0.8844, 0.02264, 0.8844, 0.1128, 0.8844, 0.1128, 0.8844, 0.02264, 0.9405, 0.02264, 0.9405, 0.1128, 0.9405, 0.1128, 0.9405, 0.02264, 0.9999, 0.02264, 0.9999, 0.1128, 0.004983, 0.1128, 0.004983, 0.02264, 0.06166, 0.02264, 0.06166, 0.1128, 0.06166, 0.1128, 0.06166, 0.02264, 0.1174, 0.02264, 0.1174, 0.1128, 0.1174, 0.1128, 0.1174, 0.02264, 0.1723, 0.02264, 0.1723, 0.1128, 0.1723, 0.1128, 0.1723, 0.02264, 0.2271, 0.02264, 0.2271, 0.1128, 0.2271, 0.1128, 0.2271, 0.02264, 0.2819, 0.02264, 0.2819, 0.1128, 0.2819, 0.1128, 0.2819, 0.02264, 0.3366, 0.02264, 0.3366, 0.1128, 0.3366, 0.1128, 0.3366, 0.02264, 0.3913, 0.02264, 0.3913, 0.1128, 0.3913, 0.1128, 0.3913, 0.02264, 0.4461, 0.02264, 0.4461, 0.1128, 0.4461, 0.1128, 0.4461, 0.02264, 0.5008, 0.02264, 0.5008, 0.1128, 0.7197, 0.02264, 0.665, 0.02264, 0.665, 0.0001237, 0.7197, 0.0001237, 0.5008, 0.1128, 0.5008, 0.02264, 0.5555, 0.02264, 0.5555, 0.1128, 0.5555, 0.1128, 0.5555, 0.02264, 0.6103, 0.02264, 0.6103, 0.1128, 0.5008, 0.1128, 0.5555, 0.1128, 0.5555, 0.1345, 0.5008, 0.1345, 0.9407, 0.2175, 0.9581, 0.2651, 0.9581, 0.3158, 0.9407, 0.3635, 0.9082, 0.4023, 0.8643, 0.4276, 0.8143, 0.4364, 0.7644, 0.4276, 0.7205, 0.4023, 0.688, 0.3635, 0.6706, 0.3158, 0.6706, 0.2651, 0.688, 0.2175, 0.7205, 0.1787, 0.7644, 0.1533, 0.8143, 0.1445, 0.8643, 0.1533, 0.9082, 0.1787, 0.8293, 0.1128, 0.8844, 0.1128, 0.8844, 0.1345, 0.8293, 0.1345, 0.1174, 0.1128, 0.1723, 0.1128, 0.1723, 0.1345, 0.1174, 0.1345, 0.3913, 0.1128, 0.4461, 0.1128, 0.4461, 0.1345, 0.3913, 0.1345, 0.7197, 0.1128, 0.7745, 0.1128, 0.7745, 0.1345, 0.7197, 0.1345, 0.004983, 0.1128, 0.06166, 0.1128, 0.06166, 0.1345, 0.004983, 0.1345, 0.6103, 0.1128, 0.665, 0.1128, 0.665, 0.1345, 0.6103, 0.1345, 0.2819, 0.1128, 0.3366, 0.1128, 0.3366, 0.1345, 0.2819, 0.1345, 0.5555, 0.1128, 0.6103, 0.1128, 0.6103, 0.1345, 0.5555, 0.1345, 0.8844, 0.1128, 0.9405, 0.1128, 0.9405, 0.1345, 0.8844, 0.1345, 0.1723, 0.1128, 0.2271, 0.1128, 0.2271, 0.1345, 0.1723, 0.1345, 0.4461, 0.1128, 0.5008, 0.1128, 0.5008, 0.1345, 0.4461, 0.1345, 0.7745, 0.1128, 0.8293, 0.1128, 0.8293, 0.1345, 0.7745, 0.1345, 0.06166, 0.1128, 0.1174, 0.1128, 0.1174, 0.1345, 0.06166, 0.1345, 0.3366, 0.1128, 0.3913, 0.1128, 0.3913, 0.1345, 0.3366, 0.1345, 0.665, 0.1128, 0.7197, 0.1128, 0.7197, 0.1345, 0.665, 0.1345, 0.9405, 0.1128, 0.9999, 0.1128, 0.9999, 0.1345, 0.9405, 0.1345, 0.2271, 0.1128, 0.2819, 0.1128, 0.2819, 0.1345, 0.2271, 0.1345, 0.3224, 0.4276, 0.2785, 0.4023, 0.3161, 0.3576, 0.3424, 0.3728, 0.9999, 0.02264, 0.9405, 0.02264, 0.9405, 0.0001237, 0.9999, 0.0001237, 0.2819, 0.02264, 0.2271, 0.02264, 0.2271, 0.0001237, 0.2819, 0.0001237, 0.5555, 0.02264, 0.5008, 0.02264, 0.5008, 0.0001237, 0.5555, 0.0001237, 0.8844, 0.02264, 0.8293, 0.02264, 0.8293, 0.0001237, 0.8844, 0.0001237, 0.1723, 0.02264, 0.1174, 0.02264, 0.1174, 0.0001237, 0.1723, 0.0001237, 0.4461, 0.02264, 0.3913, 0.02264, 0.3913, 0.0001237, 0.4461, 0.0001237, 0.7745, 0.02264, 0.7197, 0.02264, 0.7197, 0.0001237, 0.7745, 0.0001237, 0.06166, 0.02264, 0.004983, 0.02264, 0.004983, 0.0001237, 0.06166, 0.0001237, 0.665, 0.02264, 0.6103, 0.02264, 0.6103, 0.0001237, 0.665, 0.0001237, 0.3366, 0.02264, 0.2819, 0.02264, 0.2819, 0.0001237, 0.3366, 0.0001237, 0.6103, 0.02264, 0.5555, 0.02264, 0.5555, 0.0001237, 0.6103, 0.0001237, 0.9405, 0.02264, 0.8844, 0.02264, 0.8844, 0.0001237, 0.9405, 0.0001237, 0.2271, 0.02264, 0.1723, 0.02264, 0.1723, 0.0001237, 0.2271, 0.0001237, 0.5008, 0.02264, 0.4461, 0.02264, 0.4461, 0.0001237, 0.5008, 0.0001237, 0.8293, 0.02264, 0.7745, 0.02264, 0.7745, 0.0001237, 0.8293, 0.0001237, 0.1174, 0.02264, 0.06166, 0.02264, 0.06166, 0.0001237, 0.1174, 0.0001237, 0.3913, 0.02264, 0.3366, 0.02264, 0.3366, 0.0001237, 0.3913, 0.0001237, 0.732, 0.8807, 0.7267, 0.8503, 0.7721, 0.8502, 0.7747, 0.8651, 0.3224, 0.1533, 0.3724, 0.1445, 0.3724, 0.2029, 0.3424, 0.2082, 0.3724, 0.4364, 0.3224, 0.4276, 0.3424, 0.3728, 0.3724, 0.378, 0.2785, 0.1787, 0.3224, 0.1533, 0.3424, 0.2082, 0.3161, 0.2234, 0.4223, 0.4276, 0.3724, 0.4364, 0.3724, 0.378, 0.4023, 0.3728, 0.246, 0.2175, 0.2785, 0.1787, 0.3161, 0.2234, 0.2965, 0.2467, 0.4662, 0.4023, 0.4223, 0.4276, 0.4023, 0.3728, 0.4286, 0.3576, 0.2286, 0.2651, 0.246, 0.2175, 0.2965, 0.2467, 0.2861, 0.2753, 0.4988, 0.2175, 0.5161, 0.2651, 0.4586, 0.2753, 0.4482, 0.2467, 0.4988, 0.3635, 0.4662, 0.4023, 0.4286, 0.3576, 0.4482, 0.3343, 0.2286, 0.3158, 0.2286, 0.2651, 0.2861, 0.2753, 0.2861, 0.3057, 0.4662, 0.1787, 0.4988, 0.2175, 0.4482, 0.2467, 0.4286, 0.2234, 0.5161, 0.3158, 0.4988, 0.3635, 0.4482, 0.3343, 0.4586, 0.3057, 0.246, 0.3635, 0.2286, 0.3158, 0.2861, 0.3057, 0.2965, 0.3343, 0.4223, 0.1533, 0.4662, 0.1787, 0.4286, 0.2234, 0.4023, 0.2082, 0.5161, 0.2651, 0.5161, 0.3158, 0.4586, 0.3057, 0.4586, 0.2753, 0.2785, 0.4023, 0.246, 0.3635, 0.2965, 0.3343, 0.3161, 0.3576, 0.3724, 0.1445, 0.4223, 0.1533, 0.4023, 0.2082, 0.3724, 0.2029, 0.8564, 0.8356, 0.859, 0.8504, 0.8563, 0.8652, 0.8488, 0.8783, 0.8372, 0.8879, 0.823, 0.8931, 0.8079, 0.893, 0.7937, 0.8879, 0.7822, 0.8781, 0.7747, 0.8651, 0.7721, 0.8502, 0.7747, 0.8354, 0.7823, 0.8224, 0.7939, 0.8127, 0.8081, 0.8076, 0.8232, 0.8076, 0.8374, 0.8128, 0.8489, 0.8225, 0.86, 0.7734, 0.8836, 0.7932, 0.8489, 0.8225, 0.8374, 0.8128, 0.9044, 0.8503, 0.899, 0.8807, 0.8563, 0.8652, 0.859, 0.8504, 0.7475, 0.9074, 0.732, 0.8807, 0.7747, 0.8651, 0.7822, 0.8781, 0.831, 0.7628, 0.86, 0.7734, 0.8374, 0.8128, 0.8232, 0.8076, 0.7711, 0.9272, 0.7475, 0.9074, 0.7822, 0.8781, 0.7937, 0.8879, 0.8001, 0.7628, 0.831, 0.7628, 0.8232, 0.8076, 0.8081, 0.8076, 0.8001, 0.9378, 0.7711, 0.9272, 0.7937, 0.8879, 0.8079, 0.893, 0.7711, 0.7734, 0.8001, 0.7628, 0.8081, 0.8076, 0.7939, 0.8127, 0.831, 0.9378, 0.8001, 0.9378, 0.8079, 0.893, 0.823, 0.8931, 0.7475, 0.7932, 0.7711, 0.7734, 0.7939, 0.8127, 0.7823, 0.8224, 0.86, 0.9272, 0.831, 0.9378, 0.823, 0.8931, 0.8372, 0.8879, 0.732, 0.8199, 0.7475, 0.7932, 0.7823, 0.8224, 0.7747, 0.8354, 0.899, 0.8199, 0.9044, 0.8503, 0.859, 0.8504, 0.8564, 0.8356, 0.8836, 0.9074, 0.86, 0.9272, 0.8372, 0.8879, 0.8488, 0.8783, 0.7267, 0.8503, 0.732, 0.8199, 0.7747, 0.8354, 0.7721, 0.8502, 0.8836, 0.7932, 0.899, 0.8199, 0.8564, 0.8356, 0.8489, 0.8225, 0.899, 0.8807, 0.8836, 0.9074, 0.8488, 0.8783, 0.8563, 0.8652])
me_cylinder_006.materials.append(mat_ban_karet)
me_cylinder_006.use_remesh_preserve_volume = False
me_cylinder_006.use_remesh_preserve_attributes = False
me_cylinder_006.use_mirror_vertex_groups = False
me_cylinder_006.update()
me_cylinder_005 = bpy.data.meshes.new('Cylinder.005')
me_cylinder_005.from_pydata([(0.8389, 0.4, 6.755e-08), (1.039, 0.4, 4.371e-08), (0.8389, 0.3759, -0.1368), (1.039, 0.3759, -0.1368), (0.8389, 0.3064, -0.2571), (1.039, 0.3064, -0.2571), (0.8389, 0.2, -0.3464), (1.039, 0.2, -0.3464), (0.8389, 0.06946, -0.3939), (1.039, 0.06946, -0.3939), (0.8389, -0.06946, -0.3939), (1.039, -0.06946, -0.3939), (0.8389, -0.2, -0.3464), (1.039, -0.2, -0.3464), (0.8389, -0.3064, -0.2571), (1.039, -0.3064, -0.2571), (0.8389, -0.3759, -0.1368), (1.039, -0.3759, -0.1368), (0.8389, -0.4, -7.55e-08), (1.039, -0.4, -1.232e-07), (0.8389, -0.3759, 0.1368), (1.039, -0.3759, 0.1368), (0.8389, -0.3064, 0.2571), (1.039, -0.3064, 0.2571), (0.8389, -0.2, 0.3464), (1.039, -0.2, 0.3464), (0.8389, -0.06946, 0.3939), (1.039, -0.06946, 0.3939), (0.8389, 0.06946, 0.3939), (1.039, 0.06946, 0.3939), (0.8389, 0.2, 0.3464), (1.039, 0.2, 0.3464), (0.8389, 0.3064, 0.2571), (1.039, 0.3064, 0.2571), (0.8389, 0.3759, 0.1368), (1.039, 0.3759, 0.1368), (0.8089, 0.36, 6.528e-08), (0.8089, 0.3383, -0.1231), (0.8089, 0.2758, -0.2314), (0.8089, 0.18, -0.3118), (0.8089, 0.06251, -0.3545), (0.8089, -0.06251, -0.3545), (0.8089, -0.18, -0.3118), (0.8089, -0.2758, -0.2314), (0.8089, -0.3383, -0.1231), (0.8089, -0.36, -6.346e-08), (0.8089, -0.3383, 0.1231), (0.8089, -0.2758, 0.2314), (0.8089, -0.18, 0.3118), (0.8089, -0.06251, 0.3545), (0.8089, 0.06251, 0.3545), (0.8089, 0.18, 0.3118), (0.8089, 0.2758, 0.2314), (0.8089, 0.3383, 0.1231), (1.069, 0.3383, -0.1231), (1.069, 0.36, 3.768e-08), (1.069, 0.2758, -0.2314), (1.069, 0.18, -0.3118), (1.069, 0.06251, -0.3545), (1.069, -0.06251, -0.3545), (1.069, -0.18, -0.3118), (1.069, -0.2758, -0.2314), (1.069, -0.3383, -0.1231), (1.069, -0.36, -1.125e-07), (1.069, -0.3383, 0.1231), (1.069, -0.2758, 0.2314), (1.069, -0.18, 0.3118), (1.069, -0.06251, 0.3545), (1.069, 0.06251, 0.3545), (1.069, 0.18, 0.3118), (1.069, 0.2758, 0.2314), (1.069, 0.3383, 0.1231), (1.069, 0.203, -0.07388), (1.069, 0.216, 2.509e-08), (1.069, 0.1655, -0.1388), (1.069, 0.108, -0.1871), (1.069, 0.03751, -0.2127), (1.069, -0.03751, -0.2127), (1.069, -0.108, -0.1871), (1.069, -0.1655, -0.1388), (1.069, -0.203, -0.07388), (1.069, -0.216, -6.503e-08), (1.069, -0.203, 0.07388), (1.069, -0.1655, 0.1388), (1.069, -0.108, 0.1871), (1.069, -0.03751, 0.2127), (1.069, 0.03751, 0.2127), (1.069, 0.108, 0.1871), (1.069, 0.1655, 0.1388), (1.069, 0.203, 0.07388), (1.099, 0.1015, -0.03694), (1.099, 0.108, 1.552e-08), (1.099, 0.08273, -0.06942), (1.099, 0.054, -0.09353), (1.099, 0.01875, -0.1064), (1.099, -0.01875, -0.1064), (1.099, -0.054, -0.09353), (1.099, -0.08273, -0.06942), (1.099, -0.1015, -0.03694), (1.099, -0.108, -2.954e-08), (1.099, -0.1015, 0.03694), (1.099, -0.08273, 0.06942), (1.099, -0.054, 0.09353), (1.099, -0.01875, 0.1064), (1.099, 0.01875, 0.1064), (1.099, 0.054, 0.09353), (1.099, 0.08273, 0.06942), (1.099, 0.1015, 0.03694)], [], [(0, 1, 3, 2), (2, 3, 5, 4), (4, 5, 7, 6), (6, 7, 9, 8), (8, 9, 11, 10), (10, 11, 13, 12), (12, 13, 15, 14), (14, 15, 17, 16), (16, 17, 19, 18), (18, 19, 21, 20), (20, 21, 23, 22), (22, 23, 25, 24), (24, 25, 27, 26), (26, 27, 29, 28), (28, 29, 31, 30), (30, 31, 33, 32), (5, 3, 54, 56), (32, 33, 35, 34), (34, 35, 1, 0), (32, 34, 53, 52), (36, 37, 38, 39, 40, 41, 42, 43, 44, 45, 46, 47, 48, 49, 50, 51, 52, 53), (8, 10, 41, 40), (18, 20, 46, 45), (28, 30, 51, 50), (4, 6, 39, 38), (14, 16, 44, 43), (0, 2, 37, 36), (24, 26, 49, 48), (34, 0, 36, 53), (10, 12, 42, 41), (20, 22, 47, 46), (30, 32, 52, 51), (6, 8, 40, 39), (16, 18, 45, 44), (26, 28, 50, 49), (2, 4, 38, 37), (12, 14, 43, 42), (22, 24, 48, 47), (66, 65, 83, 84), (15, 13, 60, 61), (25, 23, 65, 66), (35, 33, 70, 71), (11, 9, 58, 59), (21, 19, 63, 64), (31, 29, 68, 69), (7, 5, 56, 57), (17, 15, 61, 62), (3, 1, 55, 54), (27, 25, 66, 67), (1, 35, 71, 55), (13, 11, 59, 60), (23, 21, 64, 65), (33, 31, 69, 70), (9, 7, 57, 58), (19, 17, 62, 63), (29, 27, 67, 68), (82, 81, 99, 100), (59, 58, 76, 77), (67, 66, 84, 85), (60, 59, 77, 78), (68, 67, 85, 86), (61, 60, 78, 79), (69, 68, 86, 87), (62, 61, 79, 80), (54, 55, 73, 72), (70, 69, 87, 88), (63, 62, 80, 81), (56, 54, 72, 74), (71, 70, 88, 89), (64, 63, 81, 82), (57, 56, 74, 75), (55, 71, 89, 73), (65, 64, 82, 83), (58, 57, 75, 76), (90, 91, 107, 106, 105, 104, 103, 102, 101, 100, 99, 98, 97, 96, 95, 94, 93, 92), (75, 74, 92, 93), (73, 89, 107, 91), (83, 82, 100, 101), (76, 75, 93, 94), (84, 83, 101, 102), (77, 76, 94, 95), (85, 84, 102, 103), (78, 77, 95, 96), (86, 85, 103, 104), (79, 78, 96, 97), (87, 86, 104, 105), (80, 79, 97, 98), (72, 73, 91, 90), (88, 87, 105, 106), (81, 80, 98, 99), (74, 72, 90, 92), (89, 88, 106, 107)])
_uv = me_cylinder_005.uv_layers.new(name='UVMap')
_uv.uv.foreach_set('vector', [0.6103, 0.1128, 0.6103, 0.02264, 0.665, 0.02264, 0.665, 0.1128, 0.665, 0.1128, 0.665, 0.02264, 0.7197, 0.02264, 0.7197, 0.1128, 0.7197, 0.1128, 0.7197, 0.02264, 0.7745, 0.02264, 0.7745, 0.1128, 0.7745, 0.1128, 0.7745, 0.02264, 0.8293, 0.02264, 0.8293, 0.1128, 0.8293, 0.1128, 0.8293, 0.02264, 0.8844, 0.02264, 0.8844, 0.1128, 0.8844, 0.1128, 0.8844, 0.02264, 0.9405, 0.02264, 0.9405, 0.1128, 0.9405, 0.1128, 0.9405, 0.02264, 0.9999, 0.02264, 0.9999, 0.1128, 0.004983, 0.1128, 0.004983, 0.02264, 0.06166, 0.02264, 0.06166, 0.1128, 0.06166, 0.1128, 0.06166, 0.02264, 0.1174, 0.02264, 0.1174, 0.1128, 0.1174, 0.1128, 0.1174, 0.02264, 0.1723, 0.02264, 0.1723, 0.1128, 0.1723, 0.1128, 0.1723, 0.02264, 0.2271, 0.02264, 0.2271, 0.1128, 0.2271, 0.1128, 0.2271, 0.02264, 0.2819, 0.02264, 0.2819, 0.1128, 0.2819, 0.1128, 0.2819, 0.02264, 0.3366, 0.02264, 0.3366, 0.1128, 0.3366, 0.1128, 0.3366, 0.02264, 0.3913, 0.02264, 0.3913, 0.1128, 0.3913, 0.1128, 0.3913, 0.02264, 0.4461, 0.02264, 0.4461, 0.1128, 0.4461, 0.1128, 0.4461, 0.02264, 0.5008, 0.02264, 0.5008, 0.1128, 0.7197, 0.02264, 0.665, 0.02264, 0.665, 0.0001237, 0.7197, 0.0001237, 0.5008, 0.1128, 0.5008, 0.02264, 0.5555, 0.02264, 0.5555, 0.1128, 0.5555, 0.1128, 0.5555, 0.02264, 0.6103, 0.02264, 0.6103, 0.1128, 0.5008, 0.1128, 0.5555, 0.1128, 0.5555, 0.1345, 0.5008, 0.1345, 0.9407, 0.2175, 0.9581, 0.2651, 0.9581, 0.3158, 0.9407, 0.3635, 0.9082, 0.4023, 0.8643, 0.4276, 0.8143, 0.4364, 0.7644, 0.4276, 0.7205, 0.4023, 0.688, 0.3635, 0.6706, 0.3158, 0.6706, 0.2651, 0.688, 0.2175, 0.7205, 0.1787, 0.7644, 0.1533, 0.8143, 0.1445, 0.8643, 0.1533, 0.9082, 0.1787, 0.8293, 0.1128, 0.8844, 0.1128, 0.8844, 0.1345, 0.8293, 0.1345, 0.1174, 0.1128, 0.1723, 0.1128, 0.1723, 0.1345, 0.1174, 0.1345, 0.3913, 0.1128, 0.4461, 0.1128, 0.4461, 0.1345, 0.3913, 0.1345, 0.7197, 0.1128, 0.7745, 0.1128, 0.7745, 0.1345, 0.7197, 0.1345, 0.004983, 0.1128, 0.06166, 0.1128, 0.06166, 0.1345, 0.004983, 0.1345, 0.6103, 0.1128, 0.665, 0.1128, 0.665, 0.1345, 0.6103, 0.1345, 0.2819, 0.1128, 0.3366, 0.1128, 0.3366, 0.1345, 0.2819, 0.1345, 0.5555, 0.1128, 0.6103, 0.1128, 0.6103, 0.1345, 0.5555, 0.1345, 0.8844, 0.1128, 0.9405, 0.1128, 0.9405, 0.1345, 0.8844, 0.1345, 0.1723, 0.1128, 0.2271, 0.1128, 0.2271, 0.1345, 0.1723, 0.1345, 0.4461, 0.1128, 0.5008, 0.1128, 0.5008, 0.1345, 0.4461, 0.1345, 0.7745, 0.1128, 0.8293, 0.1128, 0.8293, 0.1345, 0.7745, 0.1345, 0.06166, 0.1128, 0.1174, 0.1128, 0.1174, 0.1345, 0.06166, 0.1345, 0.3366, 0.1128, 0.3913, 0.1128, 0.3913, 0.1345, 0.3366, 0.1345, 0.665, 0.1128, 0.7197, 0.1128, 0.7197, 0.1345, 0.665, 0.1345, 0.9405, 0.1128, 0.9999, 0.1128, 0.9999, 0.1345, 0.9405, 0.1345, 0.2271, 0.1128, 0.2819, 0.1128, 0.2819, 0.1345, 0.2271, 0.1345, 0.3224, 0.4276, 0.2785, 0.4023, 0.3161, 0.3576, 0.3424, 0.3728, 0.9999, 0.02264, 0.9405, 0.02264, 0.9405, 0.0001237, 0.9999, 0.0001237, 0.2819, 0.02264, 0.2271, 0.02264, 0.2271, 0.0001237, 0.2819, 0.0001237, 0.5555, 0.02264, 0.5008, 0.02264, 0.5008, 0.0001237, 0.5555, 0.0001237, 0.8844, 0.02264, 0.8293, 0.02264, 0.8293, 0.0001237, 0.8844, 0.0001237, 0.1723, 0.02264, 0.1174, 0.02264, 0.1174, 0.0001237, 0.1723, 0.0001237, 0.4461, 0.02264, 0.3913, 0.02264, 0.3913, 0.0001237, 0.4461, 0.0001237, 0.7745, 0.02264, 0.7197, 0.02264, 0.7197, 0.0001237, 0.7745, 0.0001237, 0.06166, 0.02264, 0.004983, 0.02264, 0.004983, 0.0001237, 0.06166, 0.0001237, 0.665, 0.02264, 0.6103, 0.02264, 0.6103, 0.0001237, 0.665, 0.0001237, 0.3366, 0.02264, 0.2819, 0.02264, 0.2819, 0.0001237, 0.3366, 0.0001237, 0.6103, 0.02264, 0.5555, 0.02264, 0.5555, 0.0001237, 0.6103, 0.0001237, 0.9405, 0.02264, 0.8844, 0.02264, 0.8844, 0.0001237, 0.9405, 0.0001237, 0.2271, 0.02264, 0.1723, 0.02264, 0.1723, 0.0001237, 0.2271, 0.0001237, 0.5008, 0.02264, 0.4461, 0.02264, 0.4461, 0.0001237, 0.5008, 0.0001237, 0.8293, 0.02264, 0.7745, 0.02264, 0.7745, 0.0001237, 0.8293, 0.0001237, 0.1174, 0.02264, 0.06166, 0.02264, 0.06166, 0.0001237, 0.1174, 0.0001237, 0.3913, 0.02264, 0.3366, 0.02264, 0.3366, 0.0001237, 0.3913, 0.0001237, 0.732, 0.8807, 0.7267, 0.8503, 0.7721, 0.8502, 0.7747, 0.8651, 0.3224, 0.1533, 0.3724, 0.1445, 0.3724, 0.2029, 0.3424, 0.2082, 0.3724, 0.4364, 0.3224, 0.4276, 0.3424, 0.3728, 0.3724, 0.378, 0.2785, 0.1787, 0.3224, 0.1533, 0.3424, 0.2082, 0.3161, 0.2234, 0.4223, 0.4276, 0.3724, 0.4364, 0.3724, 0.378, 0.4023, 0.3728, 0.246, 0.2175, 0.2785, 0.1787, 0.3161, 0.2234, 0.2965, 0.2467, 0.4662, 0.4023, 0.4223, 0.4276, 0.4023, 0.3728, 0.4286, 0.3576, 0.2286, 0.2651, 0.246, 0.2175, 0.2965, 0.2467, 0.2861, 0.2753, 0.4988, 0.2175, 0.5161, 0.2651, 0.4586, 0.2753, 0.4482, 0.2467, 0.4988, 0.3635, 0.4662, 0.4023, 0.4286, 0.3576, 0.4482, 0.3343, 0.2286, 0.3158, 0.2286, 0.2651, 0.2861, 0.2753, 0.2861, 0.3057, 0.4662, 0.1787, 0.4988, 0.2175, 0.4482, 0.2467, 0.4286, 0.2234, 0.5161, 0.3158, 0.4988, 0.3635, 0.4482, 0.3343, 0.4586, 0.3057, 0.246, 0.3635, 0.2286, 0.3158, 0.2861, 0.3057, 0.2965, 0.3343, 0.4223, 0.1533, 0.4662, 0.1787, 0.4286, 0.2234, 0.4023, 0.2082, 0.5161, 0.2651, 0.5161, 0.3158, 0.4586, 0.3057, 0.4586, 0.2753, 0.2785, 0.4023, 0.246, 0.3635, 0.2965, 0.3343, 0.3161, 0.3576, 0.3724, 0.1445, 0.4223, 0.1533, 0.4023, 0.2082, 0.3724, 0.2029, 0.8564, 0.8356, 0.859, 0.8504, 0.8563, 0.8652, 0.8488, 0.8783, 0.8372, 0.8879, 0.823, 0.8931, 0.8079, 0.893, 0.7937, 0.8879, 0.7822, 0.8781, 0.7747, 0.8651, 0.7721, 0.8502, 0.7747, 0.8354, 0.7823, 0.8224, 0.7939, 0.8127, 0.8081, 0.8076, 0.8232, 0.8076, 0.8374, 0.8128, 0.8489, 0.8225, 0.86, 0.7734, 0.8836, 0.7932, 0.8489, 0.8225, 0.8374, 0.8128, 0.9044, 0.8503, 0.899, 0.8807, 0.8563, 0.8652, 0.859, 0.8504, 0.7475, 0.9074, 0.732, 0.8807, 0.7747, 0.8651, 0.7822, 0.8781, 0.831, 0.7628, 0.86, 0.7734, 0.8374, 0.8128, 0.8232, 0.8076, 0.7711, 0.9272, 0.7475, 0.9074, 0.7822, 0.8781, 0.7937, 0.8879, 0.8001, 0.7628, 0.831, 0.7628, 0.8232, 0.8076, 0.8081, 0.8076, 0.8001, 0.9378, 0.7711, 0.9272, 0.7937, 0.8879, 0.8079, 0.893, 0.7711, 0.7734, 0.8001, 0.7628, 0.8081, 0.8076, 0.7939, 0.8127, 0.831, 0.9378, 0.8001, 0.9378, 0.8079, 0.893, 0.823, 0.8931, 0.7475, 0.7932, 0.7711, 0.7734, 0.7939, 0.8127, 0.7823, 0.8224, 0.86, 0.9272, 0.831, 0.9378, 0.823, 0.8931, 0.8372, 0.8879, 0.732, 0.8199, 0.7475, 0.7932, 0.7823, 0.8224, 0.7747, 0.8354, 0.899, 0.8199, 0.9044, 0.8503, 0.859, 0.8504, 0.8564, 0.8356, 0.8836, 0.9074, 0.86, 0.9272, 0.8372, 0.8879, 0.8488, 0.8783, 0.7267, 0.8503, 0.732, 0.8199, 0.7747, 0.8354, 0.7721, 0.8502, 0.8836, 0.7932, 0.899, 0.8199, 0.8564, 0.8356, 0.8489, 0.8225, 0.899, 0.8807, 0.8836, 0.9074, 0.8488, 0.8783, 0.8563, 0.8652])
me_cylinder_005.materials.append(mat_ban_karet)
me_cylinder_005.use_remesh_preserve_volume = False
me_cylinder_005.use_remesh_preserve_attributes = False
me_cylinder_005.use_mirror_vertex_groups = False
me_cylinder_005.update()

# ---- objects
ob_plane = bpy.data.objects.new('Plane', me_plane)
ob_corolla_ae82 = bpy.data.objects.new('Corolla_AE82', me_plane_001)
ob_cylinder_000 = bpy.data.objects.new('Cylinder.000', me_cylinder_006)
ob_cylinder_001 = bpy.data.objects.new('Cylinder.001', me_cylinder_005)
ob_camera = bpy.data.objects.new('Camera', cam_camera)
ob_point = bpy.data.objects.new('Point', light_point)

# ---- transforms, parenting, visibility, modifiers, constraints
ob_plane.location = (0.0, 0.0, 0.0)
ob_plane.lineart.crease_threshold = 0.0
ob_corolla_ae82.location = (0.0, 0.0, 1.8)
ob_corolla_ae82.rotation_euler = (0.0, -0.0, 1.571)
ob_corolla_ae82.lineart.crease_threshold = 0.0
_m = ob_corolla_ae82.modifiers.new('Mirror', 'MIRROR')
_m.use_axis = (False, True, False)
_m.use_clip = True
ob_cylinder_000.location = (0.0, 1.507, 0.4)
ob_cylinder_000.lineart.crease_threshold = 0.0
_m = ob_cylinder_000.modifiers.new('Mirror', 'MIRROR')
ob_cylinder_001.location = (0.0, -1.78, 0.4)
ob_cylinder_001.lineart.crease_threshold = 0.0
_m = ob_cylinder_001.modifiers.new('Mirror', 'MIRROR')
ob_camera.location = (4.564, -5.506, 1.168)
ob_camera.rotation_euler = (1.49, -7.091e-05, -5.533)
ob_camera.lineart.crease_threshold = 0.0
ob_point.location = (3.085, -3.813, 2.803)
ob_point.lineart.crease_threshold = 0.0

# ---- collection membership
col_collection_1.objects.link(ob_plane)
col_collection_1.objects.link(ob_corolla_ae82)
col_collection_2.objects.link(ob_plane)
col_collection_2.objects.link(ob_cylinder_000)
col_collection_2.objects.link(ob_cylinder_001)
col_collection_2.objects.link(ob_camera)
col_collection_3.objects.link(ob_point)

# ---- scene / render settings (as saved in the file)
scene.camera = ob_camera
scene.frame_start = 1; scene.frame_end = 250; scene.frame_set(2)
scene.render.engine = 'BLENDER_EEVEE_NEXT'
scene.render.dither_intensity = 0.0
scene.cycles.use_denoising = False
scene.cycles.samples = 128
scene.cycles.sampling_pattern = 'TABULATED_SOBOL'
scene.cycles.use_adaptive_sampling = False
scene.cycles.use_light_tree = False
scene.cycles.blur_glossy = 0.0
scene.cycles.sample_clamp_indirect = 0.0
scene.view_settings.view_transform = 'Standard'
bpy.context.view_layer.update()
